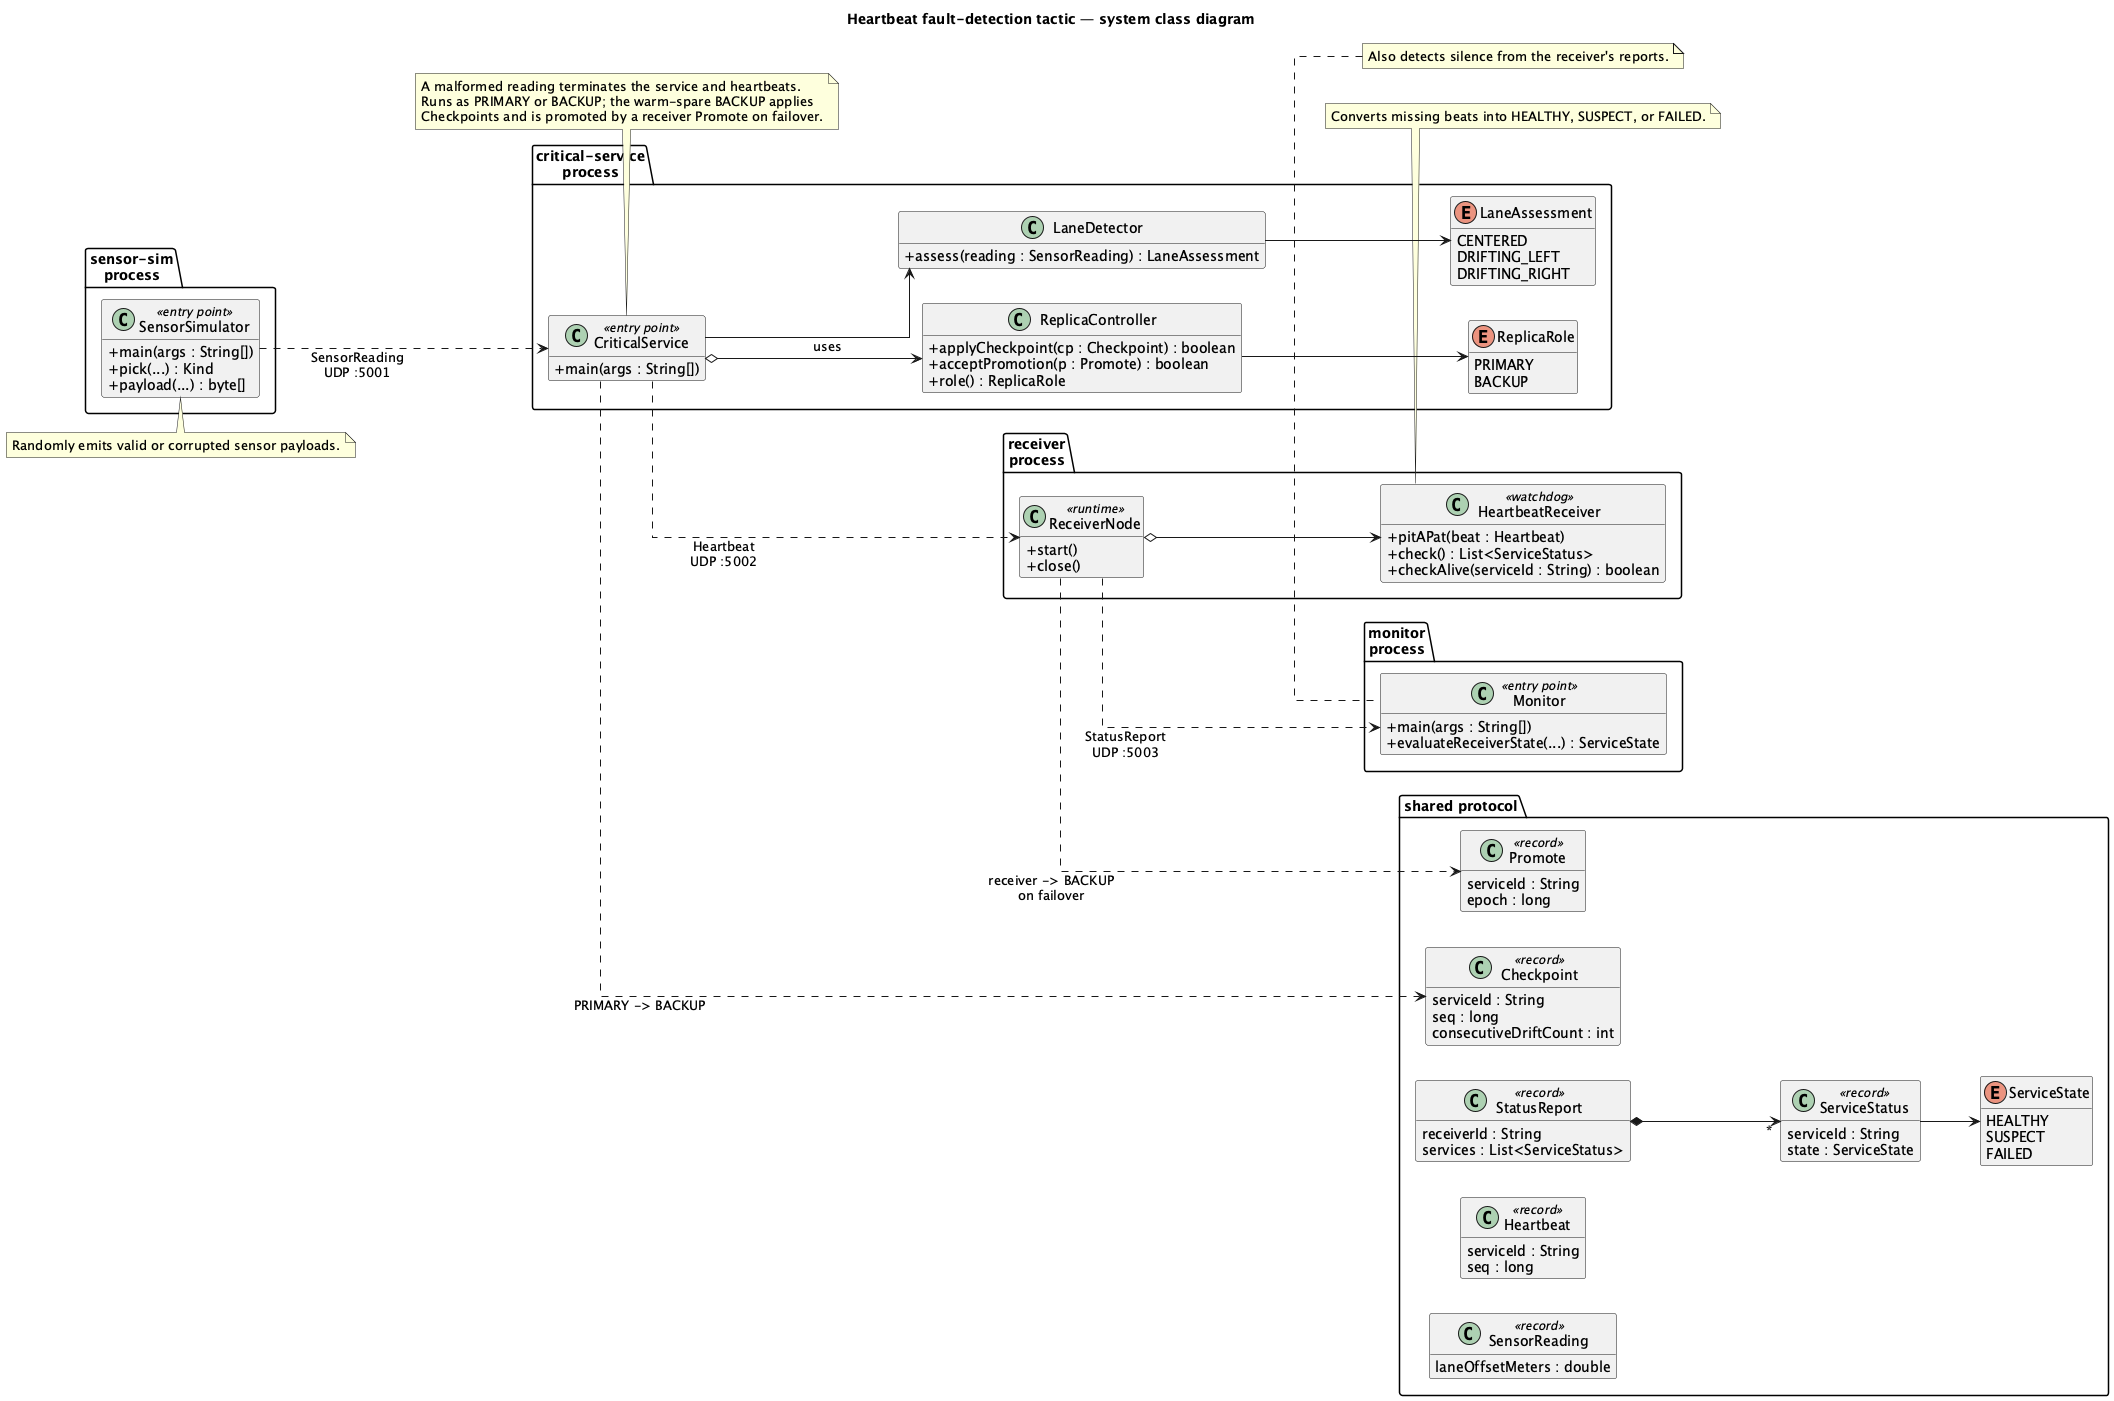

The diagram above was rendered by PlantUML. Its source (embedded in the PNG):
@startuml system-class
title Heartbeat fault-detection tactic — system class diagram

left to right direction
skinparam classAttributeIconSize 0
skinparam shadowing false
skinparam linetype ortho
hide empty members

package "sensor-sim\nprocess" {
  class SensorSimulator <<entry point>> {
    + main(args : String[])
    + pick(...) : Kind
    + payload(...) : byte[]
  }
}

package "critical-service\nprocess" {
  class CriticalService <<entry point>> {
    + main(args : String[])
  }
  class ReplicaController {
    + applyCheckpoint(cp : Checkpoint) : boolean
    + acceptPromotion(p : Promote) : boolean
    + role() : ReplicaRole
  }
  enum ReplicaRole {
    PRIMARY
    BACKUP
  }
  class LaneDetector {
    + assess(reading : SensorReading) : LaneAssessment
  }
  enum LaneAssessment {
    CENTERED
    DRIFTING_LEFT
    DRIFTING_RIGHT
  }
}

package "receiver\nprocess" {
  class ReceiverNode <<runtime>> {
    + start()
    + close()
  }
  class HeartbeatReceiver <<watchdog>> {
    + pitAPat(beat : Heartbeat)
    + check() : List<ServiceStatus>
    + checkAlive(serviceId : String) : boolean
  }
}

package "monitor\nprocess" {
  class Monitor <<entry point>> {
    + main(args : String[])
    + evaluateReceiverState(...) : ServiceState
  }
}

package "shared protocol" {
  class SensorReading <<record>> {
    laneOffsetMeters : double
  }
  class Heartbeat <<record>> {
    serviceId : String
    seq : long
  }
  class StatusReport <<record>> {
    receiverId : String
    services : List<ServiceStatus>
  }
  class ServiceStatus <<record>> {
    serviceId : String
    state : ServiceState
  }
  enum ServiceState {
    HEALTHY
    SUSPECT
    FAILED
  }
  class Checkpoint <<record>> {
    serviceId : String
    seq : long
    consecutiveDriftCount : int
  }
  class Promote <<record>> {
    serviceId : String
    epoch : long
  }
}

CriticalService --> LaneDetector : uses
LaneDetector --> LaneAssessment

SensorSimulator ..> CriticalService : SensorReading\nUDP :5001
CriticalService ..> ReceiverNode : Heartbeat\nUDP :5002
CriticalService o--> ReplicaController
ReplicaController --> ReplicaRole
CriticalService ..> Checkpoint : PRIMARY -> BACKUP
ReceiverNode ..> Promote : receiver -> BACKUP\non failover
ReceiverNode o--> HeartbeatReceiver
ReceiverNode ..> Monitor : StatusReport\nUDP :5003
StatusReport *--> "*" ServiceStatus
ServiceStatus --> ServiceState

note top of SensorSimulator
  Randomly emits valid or corrupted sensor payloads.
end note

note top of CriticalService
  A malformed reading terminates the service and heartbeats.
  Runs as PRIMARY or BACKUP; the warm-spare BACKUP applies
  Checkpoints and is promoted by a receiver Promote on failover.
end note

note top of HeartbeatReceiver
  Converts missing beats into HEALTHY, SUSPECT, or FAILED.
end note

note top of Monitor
  Also detects silence from the receiver's reports.
end note

@enduml